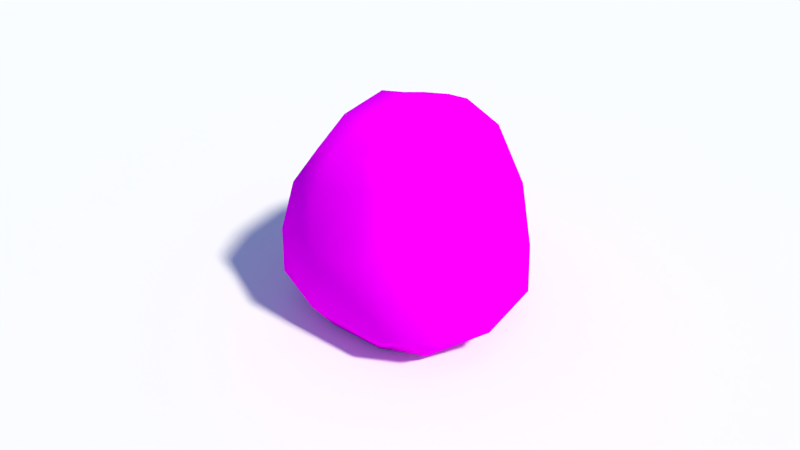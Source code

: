 # Source: Rock.blend  (saved by Blender 2.64.0; exported with 4.5.12 LTS)
import bpy
from mathutils import Matrix  # noqa: F401  (used for matrix-valued properties, if any)

bpy.ops.wm.read_factory_settings(use_empty=True)
scene = bpy.context.scene
scene.name = 'Scene'

# ---- collections
col_collection_1 = bpy.data.collections.new('Collection 1'); scene.collection.children.link(col_collection_1)

# ---- images (referenced by path relative to the original .blend; pixels are not part of the script)
import os
ASSET_DIR = os.environ.get("B2B_ASSET_DIR", "")  # directory of the original .blend (textures are referenced by path, not embedded)
HERE = os.path.dirname(os.path.abspath(__file__))  # packed textures are extracted next to this script under _unpacked/

def load_image(name, relpath, width, height, colorspace="sRGB"):
    """Load a texture the original file referenced (path relative to the .blend, or extracted next to this script)."""
    p = next((c for c in (os.path.join(HERE, relpath), os.path.join(ASSET_DIR, relpath)) if relpath and os.path.exists(c)), "")
    if p:
        img = bpy.data.images.load(p, check_existing=True)
        img.name = name
    else:  # same state as the original file: an image datablock whose file is absent (Cycles renders it pink)
        img = bpy.data.images.new(name, width, height)
        img.source = "FILE"
        img.filepath = "//" + (relpath or name)
    img.colorspace_settings.name = colorspace
    return img
img_rocktexture = load_image('RockTexture', 'RockText.png', 1024, 1024, 'sRGB')

# ---- materials (node trees are filled in below, after node groups)
mat_material_001 = bpy.data.materials.new('Material.001')
mat_material_001.alpha_threshold = 0.0
mat_material_001.roughness = 0.5
mat_material_001.line_color = (0.0, 0.0, 0.0, 1.0)

# ---- material node trees
mat_material_001.use_nodes = True; mat_material_001.node_tree.nodes.clear()
_N = mat_material_001.node_tree.nodes; _L = mat_material_001.node_tree.links
n0 = _N.new('ShaderNodeOutputMaterial'); n0.name = 'Material Output'; n0.location = (300, 300)
n0.width = 120
n1 = _N.new('ShaderNodeBsdfDiffuse'); n1.name = 'Diffuse BSDF'; n1.location = (10, 300)
n2 = _N.new('ShaderNodeTexImage'); n2.name = 'Image Texture'; n2.location = (-190, 300)
n2.width = 150
n2.image = img_rocktexture
_L.new(n1.outputs[0], n0.inputs[0])
_L.new(n2.outputs[0], n1.inputs[0])
n0.is_active_output = True

# ---- world
world_world = bpy.data.worlds.new('World'); scene.world = world_world
world_world.use_nodes = True; world_world.node_tree.nodes.clear()
_N = world_world.node_tree.nodes; _L = world_world.node_tree.links
n0 = _N.new('ShaderNodeOutputWorld'); n0.name = 'World Output'; n0.location = (300, 300)
n0.width = 120
n1 = _N.new('ShaderNodeBackground'); n1.name = 'Background'; n1.location = (10, 300)
n1.width = 150
n1.inputs[1].default_value = 0.5
n2 = _N.new('ShaderNodeTexSky'); n2.name = 'Sky Texture'; n2.location = (-190, 300)
n2.sky_type = 'PREETHAM'
n2.ground_albedo = 0.0
n2.sun_elevation = 1.571
_L.new(n1.outputs[0], n0.inputs[0])
_L.new(n2.outputs[0], n1.inputs[0])
n0.is_active_output = True
world_world.color = (0.05088, 0.05088, 0.05088)
world_world.use_sun_shadow = False
world_world.sun_shadow_jitter_overblur = 0.0
world_world.cycles.sampling_method = 'MANUAL'
world_world.cycles.sample_map_resolution = 256

# ---- cameras
cam_camera = bpy.data.cameras.new('Camera')
cam_camera.clip_end = 100.0
cam_camera.lens = 35.0
cam_camera.sensor_width = 32.0
cam_camera.sensor_height = 18.0
cam_camera.dof.focus_distance = 0.0

# ---- lights
light_sun = bpy.data.lights.new('Sun', 'SUN')
light_sun.color = (1.0, 0.9387, 0.7549)
light_sun.transmission_factor = 0.0
light_sun.angle = 0.09992
light_sun.energy = 4.0
light_sun.shadow_buffer_clip_start = 0.5
light_sun.shadow_soft_size = 0.05
light_sun.shadow_cascade_max_distance = 1000.0
light_sun.cycles.use_multiple_importance_sampling = False

# ---- meshes
me_plane = bpy.data.meshes.new('Plane')
me_plane.from_pydata([(1.0, -1.0, 0.0), (-1.0, -1.0, 0.0), (1.0, 1.0, 0.0), (-1.0, 1.0, 0.0)], [], [(2, 3, 1, 0)])
me_plane.use_remesh_preserve_volume = False
me_plane.use_remesh_preserve_attributes = False
me_plane.use_mirror_vertex_groups = False
me_plane.update()
me_cube_001 = bpy.data.meshes.new('Cube.001')
me_cube_001.from_pydata([(-0.8772, -0.8815, -0.8765), (-0.8772, 0.8815, -0.8765), (0.9003, 0.8815, -0.8851), (0.9003, -0.8815, -0.8851), (-1.018, -1.047, -0.4796), (-1.018, 1.047, -0.4796), (1.078, 1.047, -0.4704), (1.078, -1.047, -0.4704), (-0.981, -1.049, 0.1481), (-0.981, 1.049, 0.1481), (0.899, 1.049, 0.3697), (0.899, -1.049, 0.3697), (-0.8932, -0.8972, 0.731), (-0.8932, 0.8972, 0.731), (0.6038, 0.8972, 1.12), (0.6038, -0.8972, 1.12), (-0.6127, -0.7843, 1.194), (-0.6127, 0.7843, 1.194), (0.245, 0.7843, 1.382), (0.245, -0.7843, 1.382), (-0.3877, 1.288, -0.5442), (0.5127, 1.288, -0.5683), (0.3333, 1.0, -1.0), (-0.3333, 1.0, -1.0), (0.5127, -1.288, -0.5683), (-0.3877, -1.288, -0.5442), (-0.3333, -1.0, -1.0), (0.3333, -1.0, -1.0), (-0.4206, 1.288, 0.24), (0.2825, 1.288, 0.3277), (0.2825, -1.288, 0.3277), (-0.4206, -1.288, 0.24), (-0.4747, 1.0, 0.8702), (0.159, 1.0, 1.077), (0.159, -1.0, 1.077), (-0.4747, -1.0, 0.8702), (-0.3606, 0.7881, 1.272), (-0.004139, 0.7881, 1.358), (-0.004139, -0.7881, 1.358), (-0.3606, -0.7881, 1.272), (-1.288, -0.4294, -0.5201), (-1.288, 0.4294, -0.5201), (-1.0, 0.3333, -1.0), (-1.0, -0.3333, -1.0), (1.413, 0.4294, -0.5924), (1.413, -0.4294, -0.5924), (1.0, -0.3333, -1.0), (1.0, 0.3333, -1.0), (-1.124, -0.4294, 0.1523), (-1.124, 0.4294, 0.1523), (1.223, 0.4294, 0.4154), (1.223, -0.4294, 0.4154), (-1.108, -0.3333, 0.6631), (-1.108, 0.3333, 0.6631), (0.7927, 0.3333, 1.284), (0.7927, -0.3333, 1.284), (-0.5988, -0.3333, 1.414), (-0.5988, 0.3333, 1.414), (0.2108, 0.3333, 1.533), (0.2108, -0.3333, 1.533), (-0.3333, 0.3333, -1.0), (-0.3333, -0.3333, -1.0), (0.3333, 0.3333, -1.0), (0.3333, -0.3333, -1.0), (-0.0591, 0.3333, 1.493), (-0.0591, -0.3333, 1.493), (-0.3289, 0.3333, 1.454), (-0.3289, -0.3333, 1.454)], [], [(41, 5, 1, 42), (21, 6, 2, 22), (45, 7, 3, 46), (25, 4, 0, 26), (62, 22, 2, 47), (51, 11, 7, 45), (35, 12, 8, 31), (49, 9, 5, 41), (29, 10, 6, 21), (31, 8, 4, 25), (59, 19, 15, 55), (53, 13, 9, 49), (33, 14, 10, 29), (55, 15, 11, 51), (66, 36, 17, 57), (39, 16, 12, 35), (57, 17, 13, 53), (37, 18, 14, 33), (5, 20, 23, 1), (20, 21, 22, 23), (7, 24, 27, 3), (24, 25, 26, 27), (42, 1, 23, 60), (60, 23, 22, 62), (15, 34, 30, 11), (34, 35, 31, 30), (9, 28, 20, 5), (28, 29, 21, 20), (11, 30, 24, 7), (30, 31, 25, 24), (13, 32, 28, 9), (32, 33, 29, 28), (58, 18, 37, 64), (64, 37, 36, 66), (19, 38, 34, 15), (38, 39, 35, 34), (17, 36, 32, 13), (36, 37, 33, 32), (4, 40, 43, 0), (40, 41, 42, 43), (6, 44, 47, 2), (44, 45, 46, 47), (27, 63, 46, 3), (63, 62, 47, 46), (10, 50, 44, 6), (50, 51, 45, 44), (8, 48, 40, 4), (48, 49, 41, 40), (18, 58, 54, 14), (58, 59, 55, 54), (12, 52, 48, 8), (52, 53, 49, 48), (14, 54, 50, 10), (54, 55, 51, 50), (39, 67, 56, 16), (67, 66, 57, 56), (16, 56, 52, 12), (56, 57, 53, 52), (0, 43, 61, 26), (43, 42, 60, 61), (26, 61, 63, 27), (61, 60, 62, 63), (19, 59, 65, 38), (59, 58, 64, 65), (38, 65, 67, 39), (65, 64, 66, 67)])
me_cube_001.polygons.foreach_set('use_smooth', [True] * 66)
_uv = me_cube_001.uv_layers.new(name='UVMap')
_uv.uv.foreach_set('vector', [0.3339, 0.3053, 0.4157, 0.2715, 0.4294, 0.3222, 0.378, 0.3815, 0.3898, 0.6066, 0.3206, 0.6502, 0.3028, 0.5942, 0.3559, 0.5344, 0.1567, 0.7397, 0.1136, 0.7995, 0.07798, 0.7588, 0.1066, 0.6983, 0.1134, 0.2449, 0.1788, 0.2458, 0.1719, 0.2858, 0.1191, 0.3022, 0.2701, 0.4912, 0.3559, 0.5344, 0.3028, 0.5942, 0.2284, 0.5775, 0.2237, 0.8212, 0.1687, 0.8726, 0.1136, 0.7995, 0.1567, 0.7397, 0.1751, 0.1028, 0.206, 0.1381, 0.1867, 0.1912, 0.1326, 0.1649, 0.3372, 0.2133, 0.4062, 0.2054, 0.4157, 0.2715, 0.3339, 0.3053, 0.4509, 0.7204, 0.368, 0.7366, 0.3206, 0.6502, 0.3898, 0.6066, 0.1326, 0.1649, 0.1867, 0.1912, 0.1788, 0.2458, 0.1134, 0.2449, 0.323, 0.9525, 0.2696, 0.9677, 0.2358, 0.9295, 0.2887, 0.8941, 0.3267, 0.1585, 0.3866, 0.1461, 0.4062, 0.2054, 0.3372, 0.2133, 0.4509, 0.8301, 0.3957, 0.8216, 0.368, 0.7366, 0.4509, 0.7204, 0.2887, 0.8941, 0.2358, 0.9295, 0.1687, 0.8726, 0.2237, 0.8212, 0.3365, 0.03582, 0.3906, 0.06151, 0.3784, 0.08967, 0.3309, 0.06707, 0.2043, 0.05785, 0.2155, 0.08508, 0.206, 0.1381, 0.1751, 0.1028, 0.3309, 0.06707, 0.3784, 0.08967, 0.3866, 0.1461, 0.3267, 0.1585, 0.4456, 0.8835, 0.4184, 0.8666, 0.3957, 0.8216, 0.4509, 0.8301, 0.4157, 0.2715, 0.4936, 0.2635, 0.499, 0.33, 0.4294, 0.3222, 0.4936, 0.2635, 0.6153, 0.254, 0.5928, 0.3349, 0.499, 0.33, 0.1136, 0.7995, 0.04294, 0.8378, 0.0, 0.7669, 0.07798, 0.7588, 0.0, 0.2543, 0.1134, 0.2449, 0.1191, 0.3022, 0.03594, 0.3284, 0.378, 0.3815, 0.4294, 0.3222, 0.499, 0.33, 0.4736, 0.4207, 0.4736, 0.4207, 0.499, 0.33, 0.5928, 0.3349, 0.5781, 0.4401, 0.2358, 0.9295, 0.2228, 0.9845, 0.1208, 0.9417, 0.1687, 0.8726, 0.1288, 0.02802, 0.1751, 0.1028, 0.1326, 0.1649, 0.04746, 0.1219, 0.4062, 0.2054, 0.4664, 0.1751, 0.4936, 0.2635, 0.4157, 0.2715, 0.4664, 0.1751, 0.5525, 0.1262, 0.6153, 0.254, 0.4936, 0.2635, 0.1687, 0.8726, 0.1208, 0.9417, 0.04294, 0.8378, 0.1136, 0.7995, 0.04746, 0.1219, 0.1326, 0.1649, 0.1134, 0.2449, 0.0, 0.2543, 0.3866, 0.1461, 0.4203, 0.1091, 0.4664, 0.1751, 0.4062, 0.2054, 0.4203, 0.1091, 0.4686, 0.03174, 0.5525, 0.1262, 0.4664, 0.1751, 0.3858, 0.91, 0.4184, 0.8666, 0.4456, 0.8835, 0.4082, 0.9341, 0.3429, 2.526e-07, 0.4115, 0.01579, 0.3906, 0.06151, 0.3365, 0.03582, 0.2696, 0.9677, 0.2755, 1.0, 0.2228, 0.9845, 0.2358, 0.9295, 0.185, 0.0133, 0.2043, 0.05785, 0.1751, 0.1028, 0.1288, 0.02802, 0.3784, 0.08967, 0.3906, 0.06151, 0.4203, 0.1091, 0.3866, 0.1461, 0.3906, 0.06151, 0.4115, 0.01579, 0.4686, 0.03174, 0.4203, 0.1091, 0.1788, 0.2458, 0.2346, 0.2678, 0.2156, 0.3202, 0.1719, 0.2858, 0.2346, 0.2678, 0.3339, 0.3053, 0.2812, 0.37, 0.2156, 0.3202, 0.3206, 0.6502, 0.229, 0.6615, 0.2284, 0.5775, 0.3028, 0.5942, 0.229, 0.6615, 0.1567, 0.7397, 0.1066, 0.6983, 0.1525, 0.6202, 0.0, 0.7669, 0.02058, 0.6696, 0.1066, 0.6983, 0.07798, 0.7588, 0.02058, 0.6696, 0.06074, 0.5762, 0.1525, 0.6202, 0.1066, 0.6983, 0.368, 0.7366, 0.2972, 0.7692, 0.229, 0.6615, 0.3206, 0.6502, 0.2972, 0.7692, 0.2237, 0.8212, 0.1567, 0.7397, 0.229, 0.6615, 0.1867, 0.1912, 0.2463, 0.2016, 0.2346, 0.2678, 0.1788, 0.2458, 0.2463, 0.2016, 0.3372, 0.2133, 0.3339, 0.3053, 0.2346, 0.2678, 0.4184, 0.8666, 0.3858, 0.91, 0.344, 0.8582, 0.3957, 0.8216, 0.3858, 0.91, 0.323, 0.9525, 0.2887, 0.8941, 0.344, 0.8582, 0.206, 0.1381, 0.2616, 0.1528, 0.2463, 0.2016, 0.1867, 0.1912, 0.2616, 0.1528, 0.3267, 0.1585, 0.3372, 0.2133, 0.2463, 0.2016, 0.3957, 0.8216, 0.344, 0.8582, 0.2972, 0.7692, 0.368, 0.7366, 0.344, 0.8582, 0.2887, 0.8941, 0.2237, 0.8212, 0.2972, 0.7692, 0.2043, 0.05785, 0.2572, 0.03462, 0.2617, 0.06441, 0.2155, 0.08508, 0.2572, 0.03462, 0.3365, 0.03582, 0.3309, 0.06707, 0.2617, 0.06441, 0.2155, 0.08508, 0.2617, 0.06441, 0.2616, 0.1528, 0.206, 0.1381, 0.2617, 0.06441, 0.3309, 0.06707, 0.3267, 0.1585, 0.2616, 0.1528, 0.1719, 0.2858, 0.2156, 0.3202, 0.1571, 0.3692, 0.1191, 0.3022, 0.2156, 0.3202, 0.2812, 0.37, 0.2126, 0.4362, 0.1571, 0.3692, 0.1191, 0.3022, 0.1571, 0.3692, 0.08164, 0.4154, 0.03594, 0.3284, 0.1571, 0.3692, 0.2126, 0.4362, 0.1367, 0.4912, 0.08164, 0.4154, 0.2696, 0.9677, 0.323, 0.9525, 0.3383, 0.9832, 0.2755, 1.0, 0.323, 0.9525, 0.3858, 0.91, 0.4082, 0.9341, 0.3383, 0.9832, 0.185, 0.0133, 0.2517, 0.0, 0.2572, 0.03462, 0.2043, 0.05785, 0.2517, 0.0, 0.3429, 2.526e-07, 0.3365, 0.03582, 0.2572, 0.03462])
me_cube_001.materials.append(mat_material_001)
me_cube_001.use_remesh_preserve_volume = False
me_cube_001.use_remesh_preserve_attributes = False
me_cube_001.use_mirror_vertex_groups = False
me_cube_001.update()

# ---- objects
ob_sun = bpy.data.objects.new('Sun', light_sun)
ob_camera = bpy.data.objects.new('Camera', cam_camera)
ob_plane = bpy.data.objects.new('Plane', me_plane)
ob_cube = bpy.data.objects.new('Cube', me_cube_001)

# ---- transforms, parenting, visibility, modifiers, constraints
ob_sun.location = (5.315, -9.738e-07, 7.248)
ob_sun.rotation_euler = (3.61e-08, 0.6629, 1.049e-07)
ob_sun.lineart.crease_threshold = 0.0
ob_camera.location = (4.733, -6.637, 7.027)
ob_camera.rotation_euler = (0.9338, -1.342e-07, 0.63)
ob_camera.lineart.crease_threshold = 0.0
ob_plane.location = (0.0, 0.0, 0.0)
ob_plane.scale = (13.78, 13.78, 13.78)
ob_plane.lineart.crease_threshold = 0.0
ob_cube.location = (0.0, 0.0, 1.0)
ob_cube.lineart.crease_threshold = 0.0

# ---- collection membership
col_collection_1.objects.link(ob_sun)
col_collection_1.objects.link(ob_camera)
col_collection_1.objects.link(ob_plane)
col_collection_1.objects.link(ob_cube)

# ---- scene / render settings (as saved in the file)
scene.camera = ob_camera
scene.frame_start = 1; scene.frame_end = 250; scene.frame_set(1)
scene.render.engine = 'CYCLES'
scene.render.image_settings.color_mode = 'RGB'
scene.render.image_settings.compression = 90
scene.render.resolution_percentage = 50
scene.render.dither_intensity = 0.0
scene.render.bake_margin = 2
scene.render.bake_bias = 0.0
scene.cycles.use_denoising = False
scene.cycles.samples = 10
scene.cycles.sampling_pattern = 'TABULATED_SOBOL'
scene.cycles.light_sampling_threshold = 0.0
scene.cycles.use_adaptive_sampling = False
scene.cycles.use_light_tree = False
scene.cycles.blur_glossy = 0.0
scene.cycles.volume_bounces = 1
scene.cycles.pixel_filter_type = 'GAUSSIAN'
scene.cycles.sample_clamp_indirect = 0.0
scene.view_settings.view_transform = 'Standard'
bpy.context.view_layer.update()
